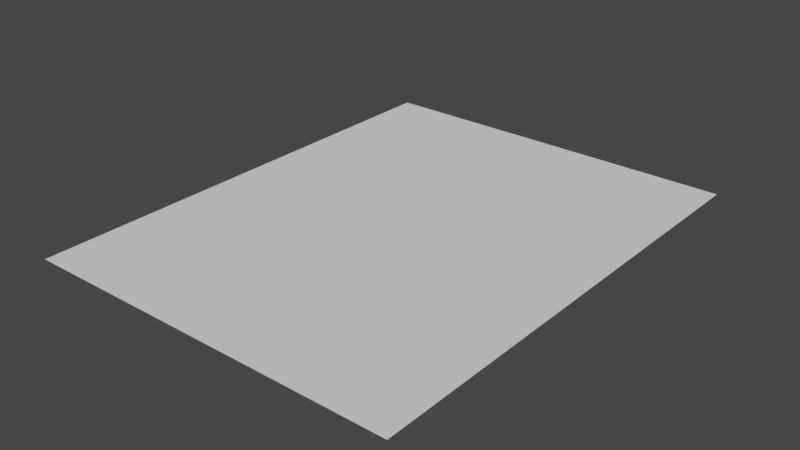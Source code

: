 # Source: Paper.blend  (saved by Blender 3.2.14; exported with 4.5.12 LTS)
import bpy
from mathutils import Matrix  # noqa: F401  (used for matrix-valued properties, if any)

bpy.ops.wm.read_factory_settings(use_empty=True)
scene = bpy.context.scene
scene.name = 'Scene'

# ---- collections
col_collection = bpy.data.collections.new('Collection'); scene.collection.children.link(col_collection)

# ---- world
world_world = bpy.data.worlds.new('World'); scene.world = world_world
world_world.use_nodes = True; world_world.node_tree.nodes.clear()
_N = world_world.node_tree.nodes; _L = world_world.node_tree.links
n0 = _N.new('ShaderNodeOutputWorld'); n0.name = 'World Output'; n0.location = (300, 300)
n1 = _N.new('ShaderNodeBackground'); n1.name = 'Background'; n1.location = (10, 300)
n1.inputs[0].default_value = (0.05088, 0.05088, 0.05088, 1.0)
_L.new(n1.outputs[0], n0.inputs[0])
n0.is_active_output = True
world_world.color = (0.05088, 0.05088, 0.05088)
world_world.use_sun_shadow = False
world_world.sun_shadow_jitter_overblur = 0.0

# ---- meshes
me_plane = bpy.data.meshes.new('Plane')
me_plane.from_pydata([(-0.15, -0.15, 0.0), (0.15, -0.15, 0.0), (-0.15, 0.15, 0.0), (0.15, 0.15, 0.0)], [], [(0, 1, 3, 2)])
_uv = me_plane.uv_layers.new(name='UVMap')
_uv.uv.foreach_set('vector', [0.0, 0.0, 1.0, 0.0, 1.0, 1.0, 0.0, 1.0])
me_plane.update()

# ---- objects
ob_plane = bpy.data.objects.new('Plane', me_plane)

# ---- transforms, parenting, visibility, modifiers, constraints
ob_plane.location = (0.0, 0.0, 0.0)
ob_plane.scale = (1.0, 1.269, 1.0)

# ---- collection membership
col_collection.objects.link(ob_plane)

# ---- scene / render settings (as saved in the file)
scene.frame_start = 1; scene.frame_end = 250; scene.frame_set(1)
scene.render.engine = 'BLENDER_EEVEE_NEXT'
scene.cycles.sampling_pattern = 'TABULATED_SOBOL'
scene.cycles.use_light_tree = False
scene.view_settings.view_transform = 'Filmic'
bpy.context.view_layer.update()

# ---- added for rendering (the .blend has no active camera and no usable light): camera, sun
cam_auto = bpy.data.cameras.new('AutoCamera')
cam_auto.lens = 50.0
cam_auto.sensor_width = 36.0
cam_auto.clip_end = 1000.0
ob_auto_camera = bpy.data.objects.new('AutoCamera', cam_auto)
scene.collection.objects.link(ob_auto_camera)
ob_auto_camera.location = (0.448352, -0.538022, 0.358681)
ob_auto_camera.rotation_euler = (1.09748, -7.21219e-08, 0.694738)
scene.camera = ob_auto_camera
light_auto_sun = bpy.data.lights.new('AutoSun', 'SUN')
light_auto_sun.energy = 3.0
light_auto_sun.angle = 0.0523599
ob_auto_sun = bpy.data.objects.new('AutoSun', light_auto_sun)
scene.collection.objects.link(ob_auto_sun)
ob_auto_sun.rotation_euler = (0.872665, 0.174533, 0.523599)
bpy.context.view_layer.update()
